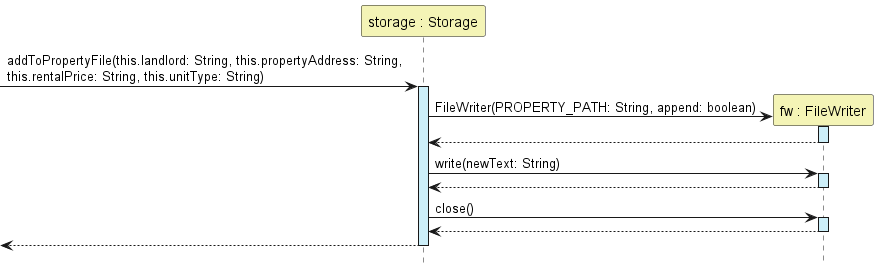

The diagram above was rendered by PlantUML. Its source (embedded in the PNG):
@startuml
'https://plantuml.com/sequence-diagram

hide footbox

Participant "storage : Storage" as Storage #F4F4B6
Participant "fw : FileWriter" as FileWriter #F4F4B6


->Storage:addToPropertyFile(this.landlord: String, this.propertyAddress: String, \nthis.rentalPrice: String, this.unitType: String)
activate Storage #CDEFF9

create FileWriter
Storage -> FileWriter:FileWriter(PROPERTY_PATH: String, append: boolean)
activate FileWriter #CDEFF9
return

Storage -> FileWriter:write(newText: String)
activate FileWriter #CDEFF9
return

Storage -> FileWriter:close()
activate FileWriter #CDEFF9
return

return

@enduml